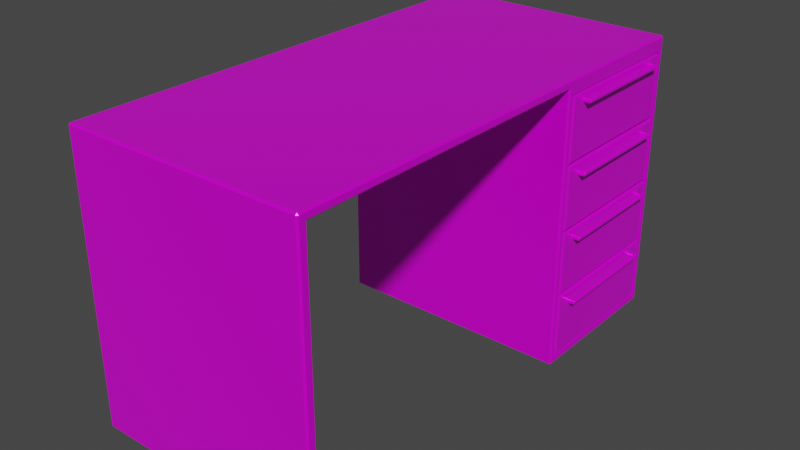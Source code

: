 # Source: Desk.blend  (saved by Blender 2.80.75; exported with 4.5.12 LTS)
import bpy
from mathutils import Matrix  # noqa: F401  (used for matrix-valued properties, if any)

bpy.ops.wm.read_factory_settings(use_empty=True)
scene = bpy.context.scene
scene.name = 'Scene'

# ---- collections
col_collection = bpy.data.collections.new('Collection'); scene.collection.children.link(col_collection)

# ---- images (referenced by path relative to the original .blend; pixels are not part of the script)
import os
ASSET_DIR = os.environ.get("B2B_ASSET_DIR", "")  # directory of the original .blend (textures are referenced by path, not embedded)
HERE = os.path.dirname(os.path.abspath(__file__))  # packed textures are extracted next to this script under _unpacked/

def load_image(name, relpath, width, height, colorspace="sRGB"):
    """Load a texture the original file referenced (path relative to the .blend, or extracted next to this script)."""
    p = next((c for c in (os.path.join(HERE, relpath), os.path.join(ASSET_DIR, relpath)) if relpath and os.path.exists(c)), "")
    if p:
        img = bpy.data.images.load(p, check_existing=True)
        img.name = name
    else:  # same state as the original file: an image datablock whose file is absent (Cycles renders it pink)
        img = bpy.data.images.new(name, width, height)
        img.source = "FILE"
        img.filepath = "//" + (relpath or name)
    img.colorspace_settings.name = colorspace
    return img
img_material_001_base_color = load_image('Material.001 Base Color', 'Desk_Albedo.png', 1024, 1024, 'sRGB')
img_material_001_roughness = load_image('Material.001 Roughness', 'Desk_Roughness.png', 1024, 1024, 'Non-Color')
img_material_001_metallic = load_image('Material.001 Metallic', 'Desk_Metallic.png', 1024, 1024, 'Non-Color')

# ---- materials (node trees are filled in below, after node groups)
mat_material_001 = bpy.data.materials.new('Material.001')
mat_material_001.use_transparent_shadow = False

# ---- material node trees
mat_material_001.use_nodes = True; mat_material_001.node_tree.nodes.clear()
_N = mat_material_001.node_tree.nodes; _L = mat_material_001.node_tree.links
n0 = _N.new('ShaderNodeOutputMaterial'); n0.name = 'Material Output'; n0.location = (300, 300)
n1 = _N.new('ShaderNodeBsdfPrincipled'); n1.name = 'Principled BSDF'; n1.location = (10, 300)
n1.distribution = 'GGX'
n1.subsurface_method = 'BURLEY'
n1.inputs[3].default_value = 1.45
n1.inputs[27].default_value = (0.0, 0.0, 0.0, 1.0)
n1.inputs[28].default_value = 1.0
n2 = _N.new('ShaderNodeTexImage'); n2.name = 'Image Texture'; n2.location = (-280, 280)
n2.image = img_material_001_base_color
n3 = _N.new('ShaderNodeTexImage'); n3.name = 'Image Texture.001'; n3.location = (-280, 140)
n3.image = img_material_001_roughness
n4 = _N.new('ShaderNodeTexImage'); n4.name = 'Image Texture.002'; n4.location = (-280, 200)
n4.image = img_material_001_metallic
_L.new(n1.outputs[0], n0.inputs[0])
_L.new(n2.outputs[0], n1.inputs[0])
_L.new(n3.outputs[0], n1.inputs[2])
_L.new(n4.outputs[0], n1.inputs[1])
n0.is_active_output = True

# ---- world
world_world = bpy.data.worlds.new('World'); scene.world = world_world
world_world.use_nodes = True; world_world.node_tree.nodes.clear()
_N = world_world.node_tree.nodes; _L = world_world.node_tree.links
n0 = _N.new('ShaderNodeOutputWorld'); n0.name = 'World Output'; n0.location = (300, 300)
n1 = _N.new('ShaderNodeBackground'); n1.name = 'Background'; n1.location = (10, 300)
n1.inputs[0].default_value = (0.05088, 0.05088, 0.05088, 1.0)
_L.new(n1.outputs[0], n0.inputs[0])
n0.is_active_output = True
world_world.color = (0.05088, 0.05088, 0.05088)
world_world.use_sun_shadow = False
world_world.sun_shadow_jitter_overblur = 0.0

# ---- meshes
me_cube = bpy.data.meshes.new('Cube')
me_cube.from_pydata([(30.0, 58.6, 66.41), (30.0, 58.6, 1.417), (30.0, 21.4, 1.417), (30.0, 21.4, 66.41), (27.51, 58.6, 66.41), (27.51, 58.6, 1.417), (27.51, 21.4, 1.417), (27.51, 21.4, 66.41), (30.0, 58.6, 50.16), (30.0, 58.6, 33.91), (30.0, 58.6, 17.66), (30.0, 21.4, 50.16), (30.0, 21.4, 33.91), (30.0, 21.4, 17.66), (27.51, 58.6, 50.16), (27.51, 58.6, 33.91), (27.51, 58.6, 17.66), (27.51, 21.4, 50.16), (27.51, 21.4, 33.91), (27.51, 21.4, 17.66), (27.51, 58.13, 66.2), (27.51, 21.87, 66.2), (27.51, 58.13, 50.36), (27.51, 21.87, 50.36), (27.51, 58.13, 49.96), (27.51, 58.13, 34.12), (27.51, 21.87, 49.96), (27.51, 21.87, 34.12), (27.51, 58.13, 33.71), (27.51, 58.13, 17.87), (27.51, 21.87, 33.71), (27.51, 21.87, 17.87), (27.51, 58.13, 17.46), (27.51, 58.13, 1.62), (27.51, 21.87, 1.62), (27.51, 21.87, 17.46), (-29.59, -60.0, 0.0), (-30.0, -59.59, 0.0), (-30.0, -59.59, 69.59), (-29.59, -60.0, 69.59), (-29.59, -59.59, 70.0), (-30.0, 59.59, 0.0), (-29.59, 60.0, 0.0), (-30.0, 59.59, 69.59), (-29.59, 59.59, 70.0), (-29.59, 60.0, 69.59), (30.0, -59.59, 0.0), (29.59, -60.0, 0.0), (30.0, -59.59, 69.59), (29.59, -59.59, 70.0), (29.59, -60.0, 69.59), (29.59, 60.0, 0.0), (30.0, 59.59, 0.4163), (30.0, 59.59, 0.0), (29.59, 60.0, 69.59), (29.59, 59.59, 70.0), (30.0, 59.59, 69.59), (-29.59, 20.0, 0.0), (-30.0, 20.41, 0.0), (-30.0, -58.03, 0.0), (-29.59, -57.62, 0.0), (-29.59, -57.62, 70.0), (-30.0, -57.62, 69.59), (-30.0, 20.0, 69.59), (-29.59, 20.0, 70.0), (29.59, -57.62, 0.0), (30.0, -58.03, 0.0), (30.0, 20.41, 0.4163), (29.59, 20.0, 0.0), (30.0, 20.41, 0.0), (29.59, 20.0, 70.0), (30.0, 20.0, 69.59), (30.0, -57.62, 69.59), (29.59, -57.62, 70.0), (-30.0, -59.59, 67.83), (-29.59, -60.0, 67.83), (-29.59, 60.0, 67.83), (-30.0, 59.59, 67.83), (30.0, 59.59, 67.83), (29.59, 60.0, 67.83), (30.0, -59.59, 67.83), (29.59, -60.0, 67.83), (29.59, 20.0, 67.83), (30.0, 20.41, 68.24), (29.59, -57.62, 67.83), (30.0, -58.03, 68.24), (-30.0, -58.03, 68.24), (-29.59, -57.62, 67.83), (-30.0, 20.41, 68.24), (-29.59, 20.0, 67.83), (-29.59, 60.0, 50.87), (-30.0, 59.59, 50.87), (-29.59, 60.0, 33.91), (-30.0, 59.59, 33.91), (-30.0, 59.59, 16.96), (-29.59, 60.0, 16.96), (30.0, 59.59, 50.66), (29.59, 60.0, 50.87), (30.0, 59.59, 33.91), (29.59, 60.0, 33.91), (29.59, 60.0, 16.96), (30.0, 59.59, 17.16), (29.59, 20.0, 50.87), (30.0, 20.41, 50.66), (29.59, 20.0, 33.91), (30.0, 20.41, 33.91), (30.0, 20.41, 17.16), (29.59, 20.0, 16.96), (-30.0, 20.41, 50.87), (-29.59, 20.0, 50.87), (-30.0, 20.41, 33.91), (-29.59, 20.0, 33.91), (-29.59, 20.0, 16.96), (-30.0, 20.41, 16.96), (30.09, 57.72, 65.79), (29.68, 58.13, 66.2), (29.68, 21.87, 66.2), (30.09, 22.28, 65.79), (30.09, 57.72, 50.78), (29.68, 58.13, 50.36), (29.68, 21.87, 50.36), (30.09, 22.28, 50.78), (29.68, 58.13, 49.96), (30.09, 57.72, 49.54), (30.09, 57.72, 34.53), (29.68, 58.13, 34.12), (30.09, 22.28, 49.54), (29.68, 21.87, 49.96), (29.68, 21.87, 34.12), (30.09, 22.28, 34.53), (29.68, 58.13, 33.71), (30.09, 57.72, 33.3), (30.09, 57.72, 18.28), (29.68, 58.13, 17.87), (30.09, 22.28, 33.3), (29.68, 21.87, 33.71), (29.68, 21.87, 17.87), (30.09, 22.28, 18.28), (29.68, 58.13, 17.46), (30.09, 57.72, 17.05), (30.09, 57.72, 2.034), (29.68, 58.13, 1.62), (30.09, 22.28, 2.034), (29.68, 21.87, 1.62), (30.09, 22.28, 17.05), (29.68, 21.87, 17.46), (31.01, 25.39, 14.59), (31.01, 25.58, 14.41), (31.01, 25.58, 15.38), (31.01, 25.39, 15.19), (31.01, 54.44, 14.41), (31.01, 54.62, 14.59), (31.01, 54.62, 15.19), (31.01, 54.44, 15.38), (31.98, 25.58, 14.59), (31.79, 25.39, 14.59), (31.79, 25.58, 14.41), (31.79, 25.58, 15.38), (31.79, 25.39, 15.19), (31.98, 25.58, 15.19), (31.79, 54.44, 14.41), (31.79, 54.62, 14.59), (31.98, 54.44, 14.59), (31.79, 54.44, 15.38), (31.98, 54.44, 15.19), (31.79, 54.62, 15.19), (31.01, 53.84, 14.59), (31.19, 54.02, 14.41), (31.19, 26.0, 14.41), (31.01, 26.18, 14.59), (31.01, 26.18, 15.19), (31.19, 26.0, 15.38), (31.19, 54.02, 15.38), (31.01, 53.84, 15.19), (31.79, 26.18, 14.41), (31.98, 26.18, 14.59), (31.98, 53.84, 14.59), (31.79, 53.84, 14.41), (31.79, 53.84, 15.38), (31.98, 53.84, 15.19), (31.98, 26.18, 15.19), (31.79, 26.18, 15.38), (25.58, 26.18, 14.59), (25.58, 26.0, 14.41), (25.58, 25.58, 14.41), (25.58, 25.39, 14.59), (25.58, 25.39, 15.19), (25.58, 25.58, 15.38), (25.58, 53.84, 15.19), (25.58, 54.02, 15.38), (25.58, 54.44, 15.38), (25.58, 54.62, 15.19), (25.58, 54.62, 14.59), (25.58, 54.44, 14.41), (25.58, 54.02, 14.41), (25.58, 53.84, 14.59), (25.58, 26.0, 15.38), (25.58, 26.18, 15.19), (31.01, 25.39, 31.21), (31.01, 25.58, 31.03), (31.01, 25.58, 32.0), (31.01, 25.39, 31.82), (31.01, 54.44, 31.03), (31.01, 54.62, 31.21), (31.01, 54.62, 31.82), (31.01, 54.44, 32.0), (31.98, 25.58, 31.21), (31.79, 25.39, 31.21), (31.79, 25.58, 31.03), (31.79, 25.58, 32.0), (31.79, 25.39, 31.82), (31.98, 25.58, 31.82), (31.79, 54.44, 31.03), (31.79, 54.62, 31.21), (31.98, 54.44, 31.21), (31.79, 54.44, 32.0), (31.98, 54.44, 31.82), (31.79, 54.62, 31.82), (31.01, 53.84, 31.21), (31.19, 54.02, 31.03), (31.19, 26.0, 31.03), (31.01, 26.18, 31.21), (31.01, 26.18, 31.82), (31.19, 26.0, 32.0), (31.19, 54.02, 32.0), (31.01, 53.84, 31.82), (31.79, 26.18, 31.03), (31.98, 26.18, 31.21), (31.98, 53.84, 31.21), (31.79, 53.84, 31.03), (31.79, 53.84, 32.0), (31.98, 53.84, 31.82), (31.98, 26.18, 31.82), (31.79, 26.18, 32.0), (25.58, 26.18, 31.21), (25.58, 26.0, 31.03), (25.58, 25.58, 31.03), (25.58, 25.39, 31.21), (25.58, 25.39, 31.82), (25.58, 25.58, 32.0), (25.58, 53.84, 31.82), (25.58, 54.02, 32.0), (25.58, 54.44, 32.0), (25.58, 54.62, 31.82), (25.58, 54.62, 31.21), (25.58, 54.44, 31.03), (25.58, 54.02, 31.03), (25.58, 53.84, 31.21), (25.58, 26.0, 32.0), (25.58, 26.18, 31.82), (31.01, 25.39, 47.04), (31.01, 25.58, 46.86), (31.01, 25.58, 47.83), (31.01, 25.39, 47.65), (31.01, 54.44, 46.86), (31.01, 54.62, 47.04), (31.01, 54.62, 47.65), (31.01, 54.44, 47.83), (31.98, 25.58, 47.04), (31.79, 25.39, 47.04), (31.79, 25.58, 46.86), (31.79, 25.58, 47.83), (31.79, 25.39, 47.65), (31.98, 25.58, 47.65), (31.79, 54.44, 46.86), (31.79, 54.62, 47.04), (31.98, 54.44, 47.04), (31.79, 54.44, 47.83), (31.98, 54.44, 47.65), (31.79, 54.62, 47.65), (31.01, 53.84, 47.04), (31.19, 54.02, 46.86), (31.19, 26.0, 46.86), (31.01, 26.18, 47.04), (31.01, 26.18, 47.65), (31.19, 26.0, 47.83), (31.19, 54.02, 47.83), (31.01, 53.84, 47.65), (31.79, 26.18, 46.86), (31.98, 26.18, 47.04), (31.98, 53.84, 47.04), (31.79, 53.84, 46.86), (31.79, 53.84, 47.83), (31.98, 53.84, 47.65), (31.98, 26.18, 47.65), (31.79, 26.18, 47.83), (25.58, 26.18, 47.04), (25.58, 26.0, 46.86), (25.58, 25.58, 46.86), (25.58, 25.39, 47.04), (25.58, 25.39, 47.65), (25.58, 25.58, 47.83), (25.58, 53.84, 47.65), (25.58, 54.02, 47.83), (25.58, 54.44, 47.83), (25.58, 54.62, 47.65), (25.58, 54.62, 47.04), (25.58, 54.44, 46.86), (25.58, 54.02, 46.86), (25.58, 53.84, 47.04), (25.58, 26.0, 47.83), (25.58, 26.18, 47.65), (31.01, 25.39, 63.92), (31.01, 25.58, 63.74), (31.01, 25.58, 64.71), (31.01, 25.39, 64.53), (31.01, 54.44, 63.74), (31.01, 54.62, 63.92), (31.01, 54.62, 64.53), (31.01, 54.44, 64.71), (31.98, 25.58, 63.92), (31.79, 25.39, 63.92), (31.79, 25.58, 63.74), (31.79, 25.58, 64.71), (31.79, 25.39, 64.53), (31.98, 25.58, 64.53), (31.79, 54.44, 63.74), (31.79, 54.62, 63.92), (31.98, 54.44, 63.92), (31.79, 54.44, 64.71), (31.98, 54.44, 64.53), (31.79, 54.62, 64.53), (31.01, 53.84, 63.92), (31.19, 54.02, 63.74), (31.19, 26.0, 63.74), (31.01, 26.18, 63.92), (31.01, 26.18, 64.53), (31.19, 26.0, 64.71), (31.19, 54.02, 64.71), (31.01, 53.84, 64.53), (31.79, 26.18, 63.74), (31.98, 26.18, 63.92), (31.98, 53.84, 63.92), (31.79, 53.84, 63.74), (31.79, 53.84, 64.71), (31.98, 53.84, 64.53), (31.98, 26.18, 64.53), (31.79, 26.18, 64.71), (25.58, 26.18, 63.92), (25.58, 26.0, 63.74), (25.58, 25.58, 63.74), (25.58, 25.39, 63.92), (25.58, 25.39, 64.53), (25.58, 25.58, 64.71), (25.58, 53.84, 64.53), (25.58, 54.02, 64.71), (25.58, 54.44, 64.71), (25.58, 54.62, 64.53), (25.58, 54.62, 63.92), (25.58, 54.44, 63.74), (25.58, 54.02, 63.74), (25.58, 53.84, 63.92), (25.58, 26.0, 64.71), (25.58, 26.18, 64.53)], [], [(66, 85, 80, 46), (88, 63, 43, 77), (52, 101, 10, 1), (73, 61, 40, 49), (47, 81, 75, 36), (42, 95, 100, 51), (76, 45, 54, 79), (106, 67, 2, 13), (58, 113, 94, 41), (87, 84, 65, 60), (112, 57, 68, 107), (90, 76, 79, 97), (81, 50, 39, 75), (70, 64, 61, 73), (83, 103, 11, 3), (59, 60, 65, 66, 46, 47, 36, 37), (86, 62, 63, 88), (89, 109, 102, 82), (74, 38, 62, 86), (85, 72, 48, 80), (108, 88, 77, 91), (78, 83, 3, 0), (2, 1, 5, 6), (96, 78, 0, 8), (83, 71, 72, 85), (78, 56, 71, 83), (14, 4, 20, 22), (13, 2, 6, 19), (8, 0, 4, 14), (0, 3, 7, 4), (1, 10, 16, 5), (10, 9, 15, 16), (9, 8, 14, 15), (3, 11, 17, 7), (11, 12, 18, 17), (12, 13, 19, 18), (6, 5, 33, 34), (16, 15, 28, 29), (17, 18, 27, 26), (92, 90, 97, 99), (111, 112, 107, 104), (55, 44, 64, 70), (98, 96, 8, 9), (95, 92, 99, 100), (41, 42, 51, 53, 69, 68, 57, 58), (113, 110, 93, 94), (110, 108, 91, 93), (67, 69, 53, 52, 1, 2), (109, 111, 104, 102), (101, 98, 9, 10), (87, 89, 82, 84), (103, 105, 12, 11), (105, 106, 13, 12), (31, 29, 133, 136), (7, 17, 23, 21), (17, 14, 22, 23), (4, 7, 21, 20), (20, 21, 116, 115), (18, 15, 25, 27), (14, 17, 26, 24), (15, 14, 24, 25), (27, 25, 125, 128), (15, 18, 30, 28), (18, 19, 31, 30), (19, 16, 29, 31), (21, 23, 120, 116), (19, 6, 34, 35), (5, 16, 32, 33), (16, 19, 35, 32), (22, 20, 115, 119), (24, 26, 127, 122), (28, 30, 135, 130), (32, 35, 145, 138), (132, 131, 134, 137), (140, 139, 144, 142), (23, 22, 119, 120), (33, 32, 138, 141), (26, 27, 128, 127), (35, 34, 143, 145), (124, 123, 126, 129), (30, 31, 136, 135), (25, 24, 122, 125), (29, 28, 130, 133), (34, 33, 141, 143), (181, 171, 148, 157), (150, 160, 177, 167), (162, 164, 179, 176), (168, 147, 184, 183), (146, 149, 186, 185), (148, 171, 196, 187), (175, 180, 159, 154), (176, 179, 180, 175), (150, 167, 194, 193), (166, 173, 188, 195), (169, 170, 173, 166), (184, 185, 186, 187, 196, 197, 182, 183), (163, 153, 172, 178), (167, 177, 174, 168), (220, 226, 208, 199), (194, 195, 188, 189, 190, 191, 192, 193), (170, 169, 182, 197), (152, 151, 192, 191), (151, 152, 165, 161), (172, 153, 190, 189), (155, 158, 149, 146), (178, 172, 171, 181), (233, 223, 200, 209), (202, 212, 229, 219), (214, 216, 231, 228), (220, 199, 236, 235), (198, 201, 238, 237), (200, 223, 248, 239), (227, 232, 211, 206), (228, 231, 232, 227), (202, 219, 246, 245), (218, 225, 240, 247), (221, 222, 225, 218), (236, 237, 238, 239, 248, 249, 234, 235), (215, 205, 224, 230), (219, 229, 226, 220), (272, 278, 260, 251), (246, 247, 240, 241, 242, 243, 244, 245), (222, 221, 234, 249), (204, 203, 244, 243), (203, 204, 217, 213), (224, 205, 242, 241), (207, 210, 201, 198), (230, 224, 223, 233), (285, 275, 252, 261), (254, 264, 281, 271), (266, 268, 283, 280), (272, 251, 288, 287), (250, 253, 290, 289), (252, 275, 300, 291), (279, 284, 263, 258), (280, 283, 284, 279), (254, 271, 298, 297), (270, 277, 292, 299), (273, 274, 277, 270), (288, 289, 290, 291, 300, 301, 286, 287), (267, 257, 276, 282), (271, 281, 278, 272), (324, 330, 312, 303), (298, 299, 292, 293, 294, 295, 296, 297), (274, 273, 286, 301), (256, 255, 296, 295), (255, 256, 269, 265), (276, 257, 294, 293), (259, 262, 253, 250), (282, 276, 275, 285), (337, 327, 304, 313), (306, 316, 333, 323), (318, 320, 335, 332), (324, 303, 340, 339), (302, 305, 342, 341), (304, 327, 352, 343), (331, 336, 315, 310), (332, 335, 336, 331), (306, 323, 350, 349), (322, 329, 344, 351), (325, 326, 329, 322), (340, 341, 342, 343, 352, 353, 338, 339), (319, 309, 328, 334), (323, 333, 330, 324), (350, 351, 344, 345, 346, 347, 348, 349), (326, 325, 338, 353), (308, 307, 348, 347), (307, 308, 321, 317), (328, 309, 346, 345), (311, 314, 305, 302), (334, 328, 327, 337), (38, 39, 40), (43, 44, 45), (48, 49, 50), (51, 52, 53), (54, 55, 56), (67, 68, 69), (75, 39, 38, 74), (64, 44, 43, 63), (95, 42, 41, 94), (44, 55, 54, 45), (101, 52, 51, 100), (73, 49, 48, 72), (81, 47, 46, 80), (49, 40, 39, 50), (40, 61, 62, 38), (61, 64, 63, 62), (55, 70, 71, 56), (70, 73, 72, 71), (107, 68, 67, 106), (85, 66, 65, 84), (87, 60, 59, 86), (113, 58, 57, 112), (36, 75, 74, 37), (45, 76, 77, 43), (56, 78, 79, 54), (50, 81, 80, 48), (86, 88, 89, 87), (83, 85, 84, 82), (76, 90, 91, 77), (90, 92, 93, 91), (92, 95, 94, 93), (78, 96, 97, 79), (96, 98, 99, 97), (98, 101, 100, 99), (82, 102, 103, 83), (102, 104, 105, 103), (104, 107, 106, 105), (88, 108, 109, 89), (108, 110, 111, 109), (110, 113, 112, 111), (37, 74, 86, 59), (115, 116, 117, 114), (114, 118, 119, 115), (116, 120, 121, 117), (118, 121, 120, 119), (123, 124, 125, 122), (127, 128, 129, 126), (124, 129, 128, 125), (122, 127, 126, 123), (131, 132, 133, 130), (135, 136, 137, 134), (132, 137, 136, 133), (130, 135, 134, 131), (139, 140, 141, 138), (143, 141, 140, 142), (145, 143, 142, 144), (138, 145, 144, 139), (118, 114, 117, 121), (154, 155, 156), (157, 158, 159), (160, 161, 162), (163, 164, 165), (206, 207, 208), (209, 210, 211), (212, 213, 214), (215, 216, 217), (258, 259, 260), (261, 262, 263), (264, 265, 266), (267, 268, 269), (310, 311, 312), (313, 314, 315), (316, 317, 318), (319, 320, 321), (160, 150, 151, 161), (153, 163, 165, 152), (164, 162, 161, 165), (177, 160, 162, 176), (181, 157, 159, 180), (158, 155, 154, 159), (147, 156, 155, 146), (157, 148, 149, 158), (167, 168, 169, 166), (171, 172, 173, 170), (156, 174, 175, 154), (174, 177, 176, 175), (163, 178, 179, 164), (178, 181, 180, 179), (152, 191, 190, 153), (188, 173, 172, 189), (146, 185, 184, 147), (182, 169, 168, 183), (194, 167, 166, 195), (170, 197, 196, 171), (186, 149, 148, 187), (150, 193, 192, 151), (212, 202, 203, 213), (205, 215, 217, 204), (216, 214, 213, 217), (229, 212, 214, 228), (233, 209, 211, 232), (210, 207, 206, 211), (199, 208, 207, 198), (209, 200, 201, 210), (219, 220, 221, 218), (223, 224, 225, 222), (208, 226, 227, 206), (226, 229, 228, 227), (215, 230, 231, 216), (230, 233, 232, 231), (204, 243, 242, 205), (240, 225, 224, 241), (198, 237, 236, 199), (234, 221, 220, 235), (246, 219, 218, 247), (222, 249, 248, 223), (238, 201, 200, 239), (202, 245, 244, 203), (264, 254, 255, 265), (257, 267, 269, 256), (268, 266, 265, 269), (281, 264, 266, 280), (285, 261, 263, 284), (262, 259, 258, 263), (251, 260, 259, 250), (261, 252, 253, 262), (271, 272, 273, 270), (275, 276, 277, 274), (260, 278, 279, 258), (278, 281, 280, 279), (267, 282, 283, 268), (282, 285, 284, 283), (256, 295, 294, 257), (292, 277, 276, 293), (250, 289, 288, 251), (286, 273, 272, 287), (298, 271, 270, 299), (274, 301, 300, 275), (290, 253, 252, 291), (254, 297, 296, 255), (316, 306, 307, 317), (309, 319, 321, 308), (320, 318, 317, 321), (333, 316, 318, 332), (337, 313, 315, 336), (314, 311, 310, 315), (303, 312, 311, 302), (313, 304, 305, 314), (323, 324, 325, 322), (327, 328, 329, 326), (312, 330, 331, 310), (330, 333, 332, 331), (319, 334, 335, 320), (334, 337, 336, 335), (308, 347, 346, 309), (344, 329, 328, 345), (302, 341, 340, 303), (338, 325, 324, 339), (350, 323, 322, 351), (326, 353, 352, 327), (342, 305, 304, 343), (306, 349, 348, 307), (168, 174, 156, 147)])
_uv = me_cube.uv_layers.new(name='UVMap')
_uv.uv.foreach_set('vector', [0.9577, 0.344, 0.4386, 0.344, 0.4417, 0.3353, 0.9577, 0.3353, 0.9443, 0.6596, 0.9545, 0.6564, 0.9545, 0.9669, 0.9411, 0.9669, 0.9545, 0.9964, 0.8271, 0.9964, 0.8233, 0.991, 0.9469, 0.991, 0.9149, 0.04746, 0.4647, 0.04746, 0.4647, 0.032, 0.9149, 0.032, 0.9577, 0.3308, 0.4417, 0.3308, 0.4417, 0.002508, 0.9577, 0.002508, 0.3906, 0.4148, 0.3906, 0.5478, 0.07222, 0.5478, 0.07222, 0.4148, 0.3906, 0.9469, 0.3906, 0.9607, 0.07222, 0.9607, 0.07222, 0.9469, 0.8271, 0.7791, 0.9545, 0.7791, 0.9469, 0.7846, 0.8233, 0.7846, 0.4251, 0.6596, 0.5541, 0.6596, 0.5541, 0.9669, 0.4251, 0.9669, 0.06779, 0.4249, 0.3861, 0.4249, 0.3861, 0.957, 0.06779, 0.957, 0.8287, 0.4463, 0.9577, 0.4463, 0.9577, 0.7746, 0.8287, 0.7746, 0.3906, 0.8138, 0.3906, 0.9469, 0.07222, 0.9469, 0.07222, 0.8138, 0.4417, 0.3308, 0.4283, 0.3308, 0.4283, 0.002508, 0.4417, 0.002508, 0.9149, 0.6564, 0.4647, 0.6564, 0.4647, 0.04746, 0.9149, 0.04746, 0.4386, 0.7791, 0.5723, 0.7791, 0.5761, 0.7846, 0.4525, 0.7846, 0.9167, 0.4292, 0.9135, 0.4324, 0.4492, 0.4324, 0.446, 0.4292, 0.446, 0.4174, 0.4492, 0.4142, 0.9135, 0.4142, 0.9167, 0.4174, 0.9443, 0.04423, 0.9545, 0.04746, 0.9545, 0.6564, 0.9443, 0.6596, 0.4417, 0.4463, 0.5707, 0.4463, 0.5707, 0.7746, 0.4417, 0.7746, 0.9411, 0.03201, 0.9545, 0.03201, 0.9545, 0.04746, 0.9443, 0.04423, 0.4386, 0.344, 0.4283, 0.3463, 0.4283, 0.3353, 0.4417, 0.3353, 0.8121, 0.6596, 0.9443, 0.6596, 0.9411, 0.9669, 0.8121, 0.9669, 0.4417, 0.9964, 0.4386, 0.7791, 0.4525, 0.7846, 0.4525, 0.991, 0.446, 0.354, 0.7378, 0.354, 0.7378, 0.373, 0.446, 0.373, 0.5723, 0.9964, 0.4417, 0.9964, 0.4525, 0.991, 0.5761, 0.991, 0.4386, 0.7791, 0.4283, 0.7768, 0.4283, 0.3463, 0.4386, 0.344, 0.4417, 0.9964, 0.4283, 0.9964, 0.4283, 0.7768, 0.4386, 0.7791, 0.5761, 0.9771, 0.4525, 0.9771, 0.454, 0.9745, 0.5745, 0.9745, 0.9627, 0.13, 0.9627, 0.002512, 0.9761, 0.002512, 0.9761, 0.13, 0.5761, 0.991, 0.4525, 0.991, 0.4525, 0.9771, 0.5761, 0.9771, 0.446, 0.354, 0.7378, 0.354, 0.7378, 0.373, 0.446, 0.373, 0.9469, 0.991, 0.8233, 0.991, 0.8233, 0.9771, 0.9469, 0.9771, 0.8233, 0.991, 0.6997, 0.991, 0.6997, 0.9771, 0.8233, 0.9771, 0.6997, 0.991, 0.5761, 0.991, 0.5761, 0.9771, 0.6997, 0.9771, 0.9627, 0.5124, 0.9627, 0.3849, 0.9761, 0.3849, 0.9761, 0.5124, 0.9627, 0.3849, 0.9627, 0.2574, 0.9761, 0.2574, 0.9761, 0.3849, 0.9627, 0.2574, 0.9627, 0.13, 0.9761, 0.13, 0.9761, 0.2574, 0.9469, 0.7708, 0.9469, 0.9771, 0.9454, 0.9745, 0.9454, 0.7734, 0.8233, 0.9771, 0.6997, 0.9771, 0.7012, 0.9745, 0.8218, 0.9745, 0.5761, 0.7708, 0.6997, 0.7708, 0.6981, 0.7734, 0.5776, 0.7734, 0.3906, 0.6808, 0.3906, 0.8138, 0.07222, 0.8138, 0.07222, 0.6808, 0.6997, 0.4463, 0.8287, 0.4463, 0.8287, 0.7746, 0.6997, 0.7746, 0.9149, 0.9669, 0.4647, 0.9669, 0.4647, 0.6564, 0.9149, 0.6564, 0.6997, 0.9964, 0.5723, 0.9964, 0.5761, 0.991, 0.6997, 0.991, 0.3906, 0.5478, 0.3906, 0.6808, 0.07222, 0.6808, 0.07222, 0.5478, 0.08015, 0.9247, 0.07702, 0.9215, 0.07702, 0.4572, 0.08015, 0.454, 0.3782, 0.454, 0.3813, 0.4572, 0.3813, 0.9215, 0.3782, 0.9247, 0.5541, 0.6596, 0.6831, 0.6596, 0.6831, 0.9669, 0.5541, 0.9669, 0.6831, 0.6596, 0.8121, 0.6596, 0.8121, 0.9669, 0.6831, 0.9669, 0.9545, 0.7791, 0.9577, 0.7791, 0.9577, 0.9964, 0.9545, 0.9964, 0.9469, 0.991, 0.9469, 0.7846, 0.5707, 0.4463, 0.6997, 0.4463, 0.6997, 0.7746, 0.5707, 0.7746, 0.8271, 0.9964, 0.6997, 0.9964, 0.6997, 0.991, 0.8233, 0.991, 0.002513, 0.9938, 0.002513, 0.3849, 0.4527, 0.3849, 0.4527, 0.9938, 0.5723, 0.7791, 0.6997, 0.7791, 0.6997, 0.7846, 0.5761, 0.7846, 0.6997, 0.7791, 0.8271, 0.7791, 0.8233, 0.7846, 0.6997, 0.7846, 0.4496, 0.3537, 0.7341, 0.3537, 0.7341, 0.3702, 0.4496, 0.3702, 0.4525, 0.7708, 0.5761, 0.7708, 0.5745, 0.7734, 0.454, 0.7734, 0.5761, 0.7708, 0.5761, 0.9771, 0.5745, 0.9745, 0.5745, 0.7734, 0.4525, 0.9771, 0.4525, 0.7708, 0.454, 0.7734, 0.454, 0.9745, 0.7341, 0.3733, 0.4496, 0.3733, 0.4496, 0.3568, 0.7341, 0.3568, 0.6997, 0.7708, 0.6997, 0.9771, 0.6981, 0.9745, 0.6981, 0.7734, 0.5761, 0.9771, 0.5761, 0.7708, 0.5776, 0.7734, 0.5776, 0.9745, 0.6997, 0.9771, 0.5761, 0.9771, 0.5776, 0.9745, 0.6981, 0.9745, 0.4496, 0.3536, 0.7341, 0.3536, 0.7341, 0.3702, 0.4496, 0.3702, 0.6997, 0.9771, 0.6997, 0.7708, 0.7012, 0.7734, 0.7012, 0.9745, 0.6997, 0.7708, 0.8233, 0.7708, 0.8218, 0.7734, 0.7012, 0.7734, 0.8233, 0.7708, 0.8233, 0.9771, 0.8218, 0.9745, 0.8218, 0.7734, 0.454, 0.7734, 0.5745, 0.7734, 0.5745, 0.7854, 0.454, 0.7854, 0.8233, 0.7708, 0.9469, 0.7708, 0.9454, 0.7734, 0.8248, 0.7734, 0.9469, 0.9771, 0.8233, 0.9771, 0.8248, 0.9745, 0.9454, 0.9745, 0.8233, 0.9771, 0.8233, 0.7708, 0.8248, 0.7734, 0.8248, 0.9745, 0.002507, 0.1268, 0.002507, 0.002519, 0.01421, 0.002519, 0.01421, 0.1268, 0.7341, 0.3733, 0.4496, 0.3733, 0.4496, 0.3568, 0.7341, 0.3568, 0.4496, 0.3537, 0.7341, 0.3537, 0.7341, 0.3702, 0.4496, 0.3702, 0.4496, 0.3536, 0.7341, 0.3536, 0.7341, 0.3702, 0.4496, 0.3702, 0.8186, 0.9866, 0.7044, 0.9866, 0.7044, 0.79, 0.8186, 0.79, 0.9422, 0.9866, 0.828, 0.9866, 0.828, 0.79, 0.9422, 0.79, 0.4496, 0.3537, 0.7341, 0.3537, 0.7341, 0.3702, 0.4496, 0.3702, 0.002512, 0.1268, 0.002512, 0.002512, 0.01421, 0.002512, 0.01421, 0.1268, 0.5776, 0.7734, 0.6981, 0.7734, 0.6981, 0.7854, 0.5776, 0.7854, 0.8248, 0.7734, 0.9454, 0.7734, 0.9454, 0.7854, 0.8248, 0.7854, 0.695, 0.9866, 0.5808, 0.9866, 0.5808, 0.79, 0.695, 0.79, 0.7012, 0.7734, 0.8218, 0.7734, 0.8218, 0.7854, 0.7012, 0.7854, 0.00251, 0.1268, 0.00251, 0.002513, 0.01421, 0.002513, 0.01421, 0.1268, 0.002513, 0.1268, 0.002513, 0.002517, 0.01421, 0.002517, 0.01421, 0.1268, 0.4496, 0.3536, 0.7341, 0.3536, 0.7341, 0.3702, 0.4496, 0.3702, 0.2468, 0.0498, 0.2482, 0.04519, 0.2515, 0.04381, 0.2515, 0.0498, 0.2515, 0.04381, 0.2515, 0.04981, 0.2468, 0.04981, 0.2482, 0.04519, 0.2203, 0.06083, 0.2203, 0.06545, 0.2169, 0.06545, 0.2169, 0.06083, 0.0284, 0.04519, 0.0251, 0.04381, 0.0251, 0.002521, 0.0284, 0.002521, 0.05379, 0.06084, 0.05379, 0.06545, 0.02368, 0.06545, 0.02368, 0.06084, 0.2515, 0.04381, 0.2482, 0.04519, 0.2482, 0.002514, 0.2515, 0.002514, 0.06351, 0.06084, 0.06351, 0.06545, 0.06017, 0.06545, 0.06017, 0.06084, 0.2169, 0.06083, 0.2169, 0.06545, 0.06351, 0.06545, 0.06351, 0.06084, 0.2515, 0.04381, 0.2482, 0.04519, 0.2482, 0.00252, 0.2515, 0.00252, 0.2724, 0.03262, 0.2678, 0.03262, 0.2678, 0.002512, 0.2724, 0.002512, 0.2468, 0.02523, 0.2468, 0.02985, 0.02983, 0.02985, 0.02983, 0.02523, 0.282, 0.002522, 0.2834, 0.003943, 0.2834, 0.008699, 0.282, 0.01012, 0.2788, 0.01012, 0.2775, 0.008699, 0.2775, 0.003943, 0.2788, 0.002522, 0.0251, 0.0498, 0.0251, 0.04381, 0.0284, 0.04519, 0.02982, 0.0498, 0.2482, 0.04519, 0.2468, 0.04981, 0.02982, 0.04981, 0.0284, 0.04519, 0.2483, 0.008507, 0.2468, 0.003895, 0.2515, 0.003895, 0.2515, 0.009886, 0.282, 0.002513, 0.2834, 0.003935, 0.2834, 0.00869, 0.282, 0.01011, 0.2788, 0.01011, 0.2774, 0.00869, 0.2774, 0.003935, 0.2788, 0.002513, 0.2724, 0.03262, 0.2678, 0.03262, 0.2678, 0.002507, 0.2724, 0.002507, 0.1338, 0.06084, 0.1338, 0.06545, 0.1037, 0.06545, 0.1037, 0.06084, 0.1338, 0.06545, 0.1338, 0.06084, 0.1382, 0.06084, 0.1382, 0.06545, 0.0284, 0.04519, 0.0251, 0.04381, 0.0251, 0.002515, 0.0284, 0.002515, 0.05816, 0.06084, 0.05816, 0.06545, 0.05379, 0.06545, 0.05379, 0.06084, 0.02982, 0.0498, 0.0284, 0.04519, 0.2482, 0.04519, 0.2468, 0.0498, 0.2468, 0.0498, 0.2482, 0.04519, 0.2515, 0.04381, 0.2515, 0.0498, 0.02511, 0.009886, 0.02511, 0.003895, 0.02983, 0.003895, 0.02841, 0.008507, 0.2203, 0.06084, 0.2203, 0.06545, 0.217, 0.06545, 0.217, 0.06084, 0.2483, 0.008507, 0.2515, 0.009886, 0.2515, 0.05118, 0.2483, 0.05118, 0.0538, 0.06084, 0.0538, 0.06545, 0.02369, 0.06545, 0.02369, 0.06084, 0.2515, 0.04381, 0.2482, 0.04519, 0.2482, 0.002514, 0.2515, 0.002514, 0.06351, 0.06084, 0.06351, 0.06545, 0.06017, 0.06545, 0.06017, 0.06084, 0.217, 0.06084, 0.217, 0.06545, 0.06351, 0.06545, 0.06351, 0.06084, 0.02511, 0.009886, 0.02841, 0.008507, 0.02841, 0.05118, 0.02511, 0.05118, 0.2724, 0.03262, 0.2678, 0.03262, 0.2678, 0.002508, 0.2724, 0.002508, 0.02982, 0.02847, 0.02982, 0.02386, 0.2468, 0.02386, 0.2468, 0.02847, 0.2788, 0.01012, 0.2774, 0.008698, 0.2774, 0.003942, 0.2788, 0.00252, 0.282, 0.00252, 0.2834, 0.003942, 0.2834, 0.008698, 0.282, 0.01012, 0.02511, 0.0498, 0.02511, 0.04381, 0.0284, 0.04519, 0.02983, 0.0498, 0.02841, 0.008507, 0.02983, 0.003895, 0.2468, 0.003895, 0.2483, 0.008507, 0.2482, 0.00851, 0.2468, 0.003898, 0.2515, 0.003898, 0.2515, 0.009889, 0.282, 0.00252, 0.2834, 0.003942, 0.2834, 0.008697, 0.282, 0.01012, 0.2788, 0.01012, 0.2774, 0.008697, 0.2774, 0.003942, 0.2788, 0.00252, 0.2678, 0.002507, 0.2724, 0.002507, 0.2724, 0.03262, 0.2678, 0.03262, 0.2628, 0.03262, 0.2582, 0.03262, 0.2582, 0.002509, 0.2628, 0.002509, 0.2582, 0.03262, 0.2628, 0.03262, 0.2628, 0.03699, 0.2582, 0.03699, 0.0284, 0.04519, 0.02511, 0.04381, 0.02511, 0.002514, 0.0284, 0.002514, 0.05816, 0.06084, 0.05816, 0.06545, 0.0538, 0.06545, 0.0538, 0.06084, 0.02983, 0.0498, 0.0284, 0.04519, 0.2482, 0.04519, 0.2468, 0.0498, 0.2468, 0.0498, 0.2482, 0.04519, 0.2515, 0.04381, 0.2515, 0.0498, 0.0251, 0.009889, 0.0251, 0.003898, 0.02982, 0.003898, 0.0284, 0.00851, 0.02368, 0.06545, 0.02368, 0.06084, 0.02702, 0.06084, 0.02702, 0.06545, 0.2482, 0.00851, 0.2515, 0.009889, 0.2515, 0.05118, 0.2482, 0.05118, 0.1902, 0.06545, 0.1902, 0.06084, 0.2203, 0.06084, 0.2203, 0.06545, 0.2515, 0.04381, 0.2482, 0.04519, 0.2482, 0.002517, 0.2515, 0.002517, 0.1805, 0.06545, 0.1805, 0.06084, 0.1838, 0.06084, 0.1838, 0.06545, 0.02702, 0.06545, 0.02702, 0.06084, 0.1805, 0.06084, 0.1805, 0.06545, 0.0251, 0.009889, 0.0284, 0.00851, 0.0284, 0.05118, 0.0251, 0.05118, 0.2678, 0.002515, 0.2724, 0.002515, 0.2724, 0.03262, 0.2678, 0.03262, 0.2407, 0.07776, 0.2407, 0.08237, 0.02367, 0.08237, 0.02367, 0.07776, 0.282, 0.002511, 0.2834, 0.003933, 0.2834, 0.008688, 0.282, 0.01011, 0.2788, 0.01011, 0.2775, 0.008688, 0.2775, 0.003933, 0.2788, 0.002511, 0.0251, 0.0498, 0.0251, 0.04381, 0.0284, 0.04519, 0.02982, 0.0498, 0.0284, 0.00851, 0.02982, 0.003898, 0.2468, 0.003898, 0.2482, 0.00851, 0.2482, 0.00851, 0.2468, 0.003898, 0.2515, 0.003898, 0.2515, 0.009889, 0.282, 0.00252, 0.2834, 0.003941, 0.2834, 0.008697, 0.282, 0.01012, 0.2788, 0.01012, 0.2775, 0.008697, 0.2775, 0.003941, 0.2788, 0.00252, 0.2724, 0.03261, 0.2678, 0.03261, 0.2678, 0.002504, 0.2724, 0.002504, 0.1338, 0.06084, 0.1338, 0.06545, 0.1037, 0.06545, 0.1037, 0.06084, 0.1338, 0.06545, 0.1338, 0.06084, 0.1382, 0.06084, 0.1382, 0.06545, 0.0284, 0.04519, 0.0251, 0.04381, 0.0251, 0.002518, 0.0284, 0.002518, 0.1858, 0.06545, 0.1858, 0.06084, 0.1902, 0.06084, 0.1902, 0.06545, 0.02982, 0.0498, 0.0284, 0.04519, 0.2482, 0.04519, 0.2468, 0.0498, 0.2468, 0.0498, 0.2482, 0.04519, 0.2515, 0.04381, 0.2515, 0.0498, 0.02511, 0.009889, 0.02511, 0.003899, 0.02982, 0.003899, 0.0284, 0.00851, 0.02368, 0.06545, 0.02368, 0.06084, 0.02702, 0.06084, 0.02702, 0.06545, 0.2482, 0.00851, 0.2515, 0.009889, 0.2515, 0.05118, 0.2482, 0.05118, 0.1902, 0.06545, 0.1902, 0.06084, 0.2203, 0.06084, 0.2203, 0.06545, 0.2515, 0.04381, 0.2482, 0.04519, 0.2482, 0.002513, 0.2515, 0.002513, 0.1805, 0.06545, 0.1805, 0.06084, 0.1838, 0.06084, 0.1838, 0.06545, 0.02702, 0.06545, 0.02702, 0.06084, 0.1805, 0.06084, 0.1805, 0.06545, 0.02511, 0.009889, 0.0284, 0.00851, 0.0284, 0.05118, 0.02511, 0.05118, 0.2724, 0.03261, 0.2678, 0.03261, 0.2678, 0.002503, 0.2724, 0.002503, 0.2468, 0.02385, 0.2468, 0.02846, 0.02982, 0.02846, 0.02982, 0.02385, 0.282, 0.002509, 0.2834, 0.003931, 0.2834, 0.008686, 0.282, 0.01011, 0.2788, 0.01011, 0.2774, 0.008686, 0.2774, 0.003931, 0.2788, 0.002509, 0.0251, 0.0498, 0.0251, 0.04381, 0.0284, 0.04519, 0.02982, 0.0498, 0.0284, 0.00851, 0.02982, 0.003899, 0.2468, 0.003898, 0.2482, 0.00851, 0.2788, 0.01012, 0.2775, 0.008696, 0.2775, 0.003941, 0.2788, 0.002519, 0.282, 0.002519, 0.2834, 0.003941, 0.2834, 0.008696, 0.282, 0.01012, 0.2724, 0.03262, 0.2678, 0.03262, 0.2678, 0.002508, 0.2724, 0.002508, 0.1338, 0.06084, 0.1338, 0.06545, 0.1037, 0.06545, 0.1037, 0.06084, 0.1338, 0.06545, 0.1338, 0.06084, 0.1382, 0.06084, 0.1382, 0.06545, 0.0284, 0.04519, 0.0251, 0.04381, 0.0251, 0.002513, 0.0284, 0.002513, 0.1858, 0.06545, 0.1858, 0.06084, 0.1902, 0.06084, 0.1902, 0.06545, 0.02982, 0.0498, 0.0284, 0.04519, 0.2482, 0.04519, 0.2468, 0.0498, 0.9545, 0.03201, 0.9545, 0.02877, 0.9577, 0.03201, 0.9545, 0.9669, 0.9577, 0.9669, 0.9545, 0.9702, 0.4283, 0.3353, 0.4251, 0.3331, 0.4283, 0.3308, 0.07222, 0.4148, 0.06779, 0.418, 0.06779, 0.4148, 0.07222, 0.9607, 0.07001, 0.9639, 0.06779, 0.9607, 0.9545, 0.7791, 0.9577, 0.7746, 0.9577, 0.7791, 0.9411, 0.02877, 0.9545, 0.02877, 0.9545, 0.03201, 0.9411, 0.03201, 0.9577, 0.6564, 0.9577, 0.9669, 0.9545, 0.9669, 0.9545, 0.6564, 0.5541, 0.9702, 0.4251, 0.9702, 0.4251, 0.9669, 0.5541, 0.9669, 0.4647, 0.9669, 0.9149, 0.9669, 0.9149, 0.9702, 0.4647, 0.9702, 0.06779, 0.5494, 0.06779, 0.418, 0.07222, 0.4148, 0.07222, 0.5478, 0.9149, 0.04746, 0.9149, 0.032, 0.9181, 0.032, 0.9181, 0.04746, 0.4417, 0.3308, 0.9577, 0.3308, 0.9577, 0.3353, 0.4417, 0.3353, 0.9149, 0.032, 0.4647, 0.032, 0.4647, 0.02877, 0.9149, 0.02877, 0.9577, 0.03201, 0.9577, 0.04746, 0.9545, 0.04746, 0.9545, 0.03201, 0.9577, 0.04746, 0.9577, 0.6564, 0.9545, 0.6564, 0.9545, 0.04746, 0.9149, 0.9669, 0.9149, 0.6564, 0.9181, 0.6564, 0.9181, 0.9669, 0.9149, 0.6564, 0.9149, 0.04746, 0.9181, 0.04746, 0.9181, 0.6564, 0.8287, 0.7746, 0.9577, 0.7746, 0.9545, 0.7791, 0.8271, 0.7791, 0.3906, 0.4217, 0.3906, 0.957, 0.3861, 0.957, 0.3861, 0.4249, 0.9411, 0.04746, 0.4251, 0.04746, 0.4251, 0.04423, 0.9443, 0.04423, 0.5541, 0.6596, 0.4251, 0.6596, 0.4251, 0.6564, 0.5541, 0.6564, 0.4251, 0.02877, 0.9411, 0.02877, 0.9411, 0.03201, 0.4251, 0.03201, 0.9545, 0.9702, 0.9411, 0.9702, 0.9411, 0.9669, 0.9545, 0.9669, 0.06779, 0.9607, 0.06779, 0.9469, 0.07222, 0.9469, 0.07222, 0.9607, 0.4283, 0.3308, 0.4417, 0.3308, 0.4417, 0.3353, 0.4283, 0.3353, 0.9443, 0.04423, 0.9443, 0.6596, 0.9411, 0.6564, 0.9411, 0.04746, 0.4559, 0.3817, 0.4559, 0.997, 0.4527, 0.9938, 0.4527, 0.3849, 0.9411, 0.9702, 0.8121, 0.9702, 0.8121, 0.9669, 0.9411, 0.9669, 0.8121, 0.9702, 0.6831, 0.9702, 0.6831, 0.9669, 0.8121, 0.9669, 0.6831, 0.9702, 0.5541, 0.9702, 0.5541, 0.9669, 0.6831, 0.9669, 0.06779, 0.9469, 0.06779, 0.8122, 0.07222, 0.8138, 0.07222, 0.9469, 0.06779, 0.8122, 0.06779, 0.6808, 0.07222, 0.6808, 0.07222, 0.8138, 0.06779, 0.6808, 0.06779, 0.5494, 0.07222, 0.5478, 0.07222, 0.6808, 0.4417, 0.7746, 0.5707, 0.7746, 0.5723, 0.7791, 0.4386, 0.7791, 0.5707, 0.7746, 0.6997, 0.7746, 0.6997, 0.7791, 0.5723, 0.7791, 0.6997, 0.7746, 0.8287, 0.7746, 0.8271, 0.7791, 0.6997, 0.7791, 0.9443, 0.6596, 0.8121, 0.6596, 0.8121, 0.6564, 0.9411, 0.6564, 0.8121, 0.6596, 0.6831, 0.6596, 0.6831, 0.6564, 0.8121, 0.6564, 0.6831, 0.6596, 0.5541, 0.6596, 0.5541, 0.6564, 0.6831, 0.6564, 0.4251, 0.03201, 0.9411, 0.03201, 0.9443, 0.04423, 0.4251, 0.04423, 0.7341, 0.3568, 0.4496, 0.3568, 0.4529, 0.3537, 0.7309, 0.3537, 0.01866, 0.005763, 0.01866, 0.1236, 0.01421, 0.1268, 0.01421, 0.002519, 0.454, 0.7854, 0.5745, 0.7854, 0.5714, 0.79, 0.4572, 0.79, 0.7309, 0.3733, 0.4529, 0.3733, 0.4496, 0.3702, 0.7341, 0.3702, 0.01866, 0.005758, 0.01866, 0.1235, 0.01421, 0.1268, 0.01421, 0.002513, 0.5776, 0.7854, 0.6981, 0.7854, 0.695, 0.79, 0.5808, 0.79, 0.7309, 0.3733, 0.4529, 0.3733, 0.4496, 0.3702, 0.7341, 0.3702, 0.7341, 0.3568, 0.4496, 0.3568, 0.4529, 0.3536, 0.7309, 0.3536, 0.01866, 0.005761, 0.01866, 0.1235, 0.01421, 0.1268, 0.01421, 0.002517, 0.7012, 0.7854, 0.8218, 0.7854, 0.8186, 0.79, 0.7044, 0.79, 0.7309, 0.3733, 0.4529, 0.3733, 0.4496, 0.3702, 0.7341, 0.3702, 0.4496, 0.3702, 0.7341, 0.3702, 0.7309, 0.3733, 0.4529, 0.3733, 0.01866, 0.005757, 0.01866, 0.1235, 0.01421, 0.1268, 0.01421, 0.002512, 0.4496, 0.3702, 0.7341, 0.3702, 0.7309, 0.3733, 0.4529, 0.3733, 0.8248, 0.7854, 0.9454, 0.7854, 0.9422, 0.79, 0.828, 0.79, 0.4496, 0.3702, 0.7341, 0.3702, 0.7309, 0.3733, 0.4529, 0.3733, 0.5714, 0.9866, 0.4572, 0.9866, 0.4572, 0.79, 0.5714, 0.79, 0.06017, 0.06084, 0.05816, 0.06084, 0.05916, 0.05946, 0.05916, 0.06683, 0.05816, 0.06545, 0.06017, 0.06545, 0.1392, 0.06683, 0.1382, 0.06545, 0.1402, 0.06545, 0.1392, 0.05946, 0.1402, 0.06084, 0.1382, 0.06084, 0.06017, 0.06084, 0.05816, 0.06084, 0.05917, 0.05946, 0.05917, 0.06683, 0.05816, 0.06545, 0.06017, 0.06545, 0.2568, 0.03799, 0.2582, 0.03699, 0.2582, 0.039, 0.2642, 0.03799, 0.2628, 0.039, 0.2628, 0.03699, 0.1838, 0.06545, 0.1858, 0.06545, 0.1848, 0.06683, 0.1848, 0.05946, 0.1858, 0.06084, 0.1838, 0.06084, 0.1392, 0.06683, 0.1382, 0.06545, 0.1402, 0.06545, 0.1392, 0.05946, 0.1402, 0.06084, 0.1382, 0.06084, 0.1838, 0.06545, 0.1858, 0.06545, 0.1848, 0.06683, 0.1848, 0.05946, 0.1858, 0.06084, 0.1838, 0.06084, 0.1392, 0.06683, 0.1382, 0.06545, 0.1402, 0.06545, 0.1392, 0.05946, 0.1402, 0.06084, 0.1382, 0.06084, 0.2515, 0.04981, 0.2515, 0.04381, 0.253, 0.04381, 0.253, 0.04981, 0.0251, 0.04381, 0.0251, 0.0498, 0.02368, 0.0498, 0.02368, 0.04381, 0.1402, 0.06084, 0.1402, 0.06545, 0.1382, 0.06545, 0.1382, 0.06084, 0.2468, 0.04981, 0.2515, 0.04981, 0.2515, 0.05118, 0.2468, 0.05118, 0.2468, 0.0498, 0.2515, 0.0498, 0.2515, 0.05118, 0.2468, 0.05118, 0.05816, 0.06545, 0.05816, 0.06084, 0.06017, 0.06084, 0.06017, 0.06545, 0.0251, 0.04381, 0.0251, 0.04981, 0.02368, 0.04981, 0.02368, 0.04381, 0.2515, 0.0498, 0.2515, 0.04381, 0.253, 0.04381, 0.253, 0.0498, 0.02841, 0.02386, 0.2482, 0.02386, 0.2468, 0.02523, 0.02983, 0.02523, 0.2482, 0.04519, 0.0284, 0.04519, 0.02982, 0.04381, 0.2468, 0.04381, 0.0251, 0.04981, 0.02982, 0.04981, 0.02982, 0.05118, 0.0251, 0.05118, 0.02982, 0.04981, 0.2468, 0.04981, 0.2468, 0.05118, 0.02982, 0.05118, 0.0251, 0.0498, 0.02982, 0.0498, 0.02982, 0.05118, 0.0251, 0.05118, 0.02982, 0.0498, 0.2468, 0.0498, 0.2468, 0.05118, 0.02982, 0.05118, 0.02368, 0.04381, 0.02368, 0.002515, 0.0251, 0.002515, 0.0251, 0.04381, 0.02982, 0.002515, 0.02982, 0.04381, 0.0284, 0.04519, 0.0284, 0.002515, 0.02368, 0.04381, 0.02368, 0.002521, 0.0251, 0.002521, 0.0251, 0.04381, 0.02982, 0.002521, 0.02982, 0.04381, 0.0284, 0.04519, 0.0284, 0.002521, 0.2482, 0.00252, 0.2482, 0.04519, 0.2468, 0.04381, 0.2468, 0.00252, 0.2468, 0.04381, 0.2468, 0.002514, 0.2482, 0.002514, 0.2482, 0.04519, 0.253, 0.002514, 0.253, 0.04381, 0.2515, 0.04381, 0.2515, 0.002514, 0.2515, 0.04381, 0.2515, 0.00252, 0.253, 0.00252, 0.253, 0.04381, 0.02511, 0.003895, 0.02511, 0.009886, 0.02369, 0.009886, 0.02369, 0.003895, 0.02511, 0.04381, 0.02511, 0.0498, 0.02368, 0.0498, 0.02368, 0.04381, 0.2628, 0.039, 0.2582, 0.039, 0.2582, 0.03699, 0.2628, 0.03699, 0.02983, 0.003895, 0.02511, 0.003895, 0.02511, 0.002516, 0.02983, 0.002516, 0.2468, 0.0498, 0.2515, 0.0498, 0.2515, 0.05118, 0.2468, 0.05118, 0.05816, 0.06545, 0.05816, 0.06084, 0.06017, 0.06084, 0.06017, 0.06545, 0.2515, 0.009886, 0.2515, 0.003895, 0.253, 0.003895, 0.253, 0.009886, 0.2515, 0.0498, 0.2515, 0.04381, 0.253, 0.04381, 0.253, 0.0498, 0.2482, 0.02985, 0.0284, 0.02985, 0.02982, 0.02847, 0.2468, 0.02847, 0.2482, 0.04519, 0.0284, 0.04519, 0.02983, 0.04381, 0.2468, 0.04381, 0.2515, 0.003895, 0.2468, 0.003895, 0.2468, 0.002516, 0.2515, 0.002516, 0.2468, 0.003895, 0.02983, 0.003895, 0.02983, 0.002516, 0.2468, 0.002516, 0.02511, 0.0498, 0.02983, 0.0498, 0.02983, 0.05118, 0.02511, 0.05118, 0.02983, 0.0498, 0.2468, 0.0498, 0.2468, 0.05118, 0.02983, 0.05118, 0.02368, 0.04381, 0.02368, 0.002514, 0.02511, 0.002514, 0.02511, 0.04381, 0.02983, 0.002514, 0.02983, 0.04381, 0.0284, 0.04519, 0.0284, 0.002514, 0.253, 0.009886, 0.253, 0.05118, 0.2515, 0.05118, 0.2515, 0.009886, 0.2468, 0.05118, 0.2468, 0.009886, 0.2483, 0.008507, 0.2483, 0.05118, 0.02841, 0.05118, 0.02841, 0.008507, 0.02983, 0.009886, 0.02983, 0.05118, 0.2468, 0.04381, 0.2468, 0.002514, 0.2482, 0.002514, 0.2482, 0.04519, 0.253, 0.002514, 0.253, 0.04381, 0.2515, 0.04381, 0.2515, 0.002514, 0.02511, 0.009886, 0.02511, 0.05118, 0.02369, 0.05118, 0.02369, 0.009886, 0.0251, 0.003898, 0.0251, 0.009889, 0.02368, 0.009889, 0.02368, 0.003898, 0.0251, 0.04381, 0.0251, 0.0498, 0.02368, 0.0498, 0.02368, 0.04381, 0.1402, 0.06084, 0.1402, 0.06545, 0.1382, 0.06545, 0.1382, 0.06084, 0.02982, 0.003898, 0.0251, 0.003898, 0.0251, 0.00252, 0.02982, 0.00252, 0.2468, 0.0498, 0.2515, 0.0498, 0.2515, 0.05118, 0.2468, 0.05118, 0.1858, 0.06084, 0.1858, 0.06545, 0.1838, 0.06545, 0.1838, 0.06084, 0.2515, 0.009889, 0.2515, 0.003898, 0.253, 0.003898, 0.253, 0.009889, 0.2515, 0.0498, 0.2515, 0.04381, 0.253, 0.04381, 0.253, 0.0498, 0.0284, 0.00851, 0.2482, 0.00851, 0.2468, 0.009889, 0.02982, 0.009889, 0.2482, 0.04519, 0.0284, 0.04519, 0.02982, 0.04381, 0.2468, 0.04381, 0.2515, 0.003898, 0.2468, 0.003898, 0.2468, 0.002519, 0.2515, 0.002519, 0.2468, 0.003898, 0.02982, 0.003898, 0.02982, 0.00252, 0.2468, 0.002519, 0.0251, 0.0498, 0.02982, 0.0498, 0.02982, 0.05118, 0.0251, 0.05118, 0.02982, 0.0498, 0.2468, 0.0498, 0.2468, 0.05118, 0.02982, 0.05118, 0.02368, 0.04381, 0.02368, 0.002518, 0.0251, 0.002518, 0.0251, 0.04381, 0.02982, 0.002518, 0.02982, 0.04381, 0.0284, 0.04519, 0.0284, 0.002518, 0.253, 0.009889, 0.253, 0.05118, 0.2515, 0.05118, 0.2515, 0.009889, 0.2468, 0.05118, 0.2468, 0.009889, 0.2482, 0.00851, 0.2482, 0.05118, 0.0284, 0.05118, 0.0284, 0.00851, 0.02982, 0.009889, 0.02982, 0.05118, 0.2468, 0.04381, 0.2468, 0.002517, 0.2482, 0.002517, 0.2482, 0.04519, 0.253, 0.002517, 0.253, 0.04381, 0.2515, 0.04381, 0.2515, 0.002517, 0.0251, 0.009889, 0.0251, 0.05118, 0.02368, 0.05118, 0.02368, 0.009889, 0.02511, 0.003899, 0.02511, 0.009889, 0.02368, 0.009889, 0.02368, 0.003899, 0.0251, 0.04381, 0.0251, 0.0498, 0.02368, 0.0498, 0.02368, 0.04381, 0.1402, 0.06084, 0.1402, 0.06545, 0.1382, 0.06545, 0.1382, 0.06084, 0.02982, 0.003899, 0.02511, 0.003899, 0.02511, 0.00252, 0.02982, 0.00252, 0.2468, 0.0498, 0.2515, 0.0498, 0.2515, 0.05118, 0.2468, 0.05118, 0.1858, 0.06084, 0.1858, 0.06545, 0.1838, 0.06545, 0.1838, 0.06084, 0.2515, 0.009889, 0.2515, 0.003898, 0.253, 0.003898, 0.253, 0.009889, 0.2515, 0.0498, 0.2515, 0.04381, 0.253, 0.04381, 0.253, 0.0498, 0.0284, 0.00851, 0.2482, 0.00851, 0.2468, 0.009889, 0.02982, 0.009889, 0.2482, 0.02984, 0.0284, 0.02984, 0.02982, 0.02846, 0.2468, 0.02846, 0.2515, 0.003898, 0.2468, 0.003898, 0.2468, 0.002519, 0.2515, 0.002519, 0.2468, 0.003898, 0.02982, 0.003899, 0.02982, 0.00252, 0.2468, 0.002519, 0.0251, 0.0498, 0.02982, 0.0498, 0.02982, 0.05118, 0.0251, 0.05118, 0.02982, 0.0498, 0.2468, 0.0498, 0.2468, 0.05118, 0.02982, 0.05118, 0.02368, 0.04381, 0.02368, 0.002513, 0.0251, 0.002513, 0.0251, 0.04381, 0.02982, 0.002513, 0.02982, 0.04381, 0.0284, 0.04519, 0.0284, 0.002513, 0.253, 0.009889, 0.253, 0.05118, 0.2515, 0.05118, 0.2515, 0.009889, 0.2468, 0.05118, 0.2468, 0.009889, 0.2482, 0.00851, 0.2482, 0.05118, 0.0284, 0.05118, 0.0284, 0.00851, 0.02982, 0.009889, 0.02982, 0.05118, 0.2468, 0.04381, 0.2468, 0.002513, 0.2482, 0.002513, 0.2482, 0.04519, 0.253, 0.002513, 0.253, 0.04381, 0.2515, 0.04381, 0.2515, 0.002513, 0.02511, 0.009889, 0.02511, 0.05118, 0.02368, 0.05118, 0.02368, 0.009889, 0.0284, 0.04519, 0.02982, 0.04981, 0.0251, 0.04981, 0.0251, 0.04381])
me_cube.materials.append(mat_material_001)
me_cube.use_remesh_preserve_volume = False
me_cube.use_remesh_preserve_attributes = False
me_cube.use_mirror_vertex_groups = False
me_cube.update()

# ---- objects
ob_cube = bpy.data.objects.new('Cube', me_cube)

# ---- transforms, parenting, visibility, modifiers, constraints
ob_cube.location = (0.0, 0.0, 0.0)
ob_cube.lineart.crease_threshold = 0.0

# ---- collection membership
col_collection.objects.link(ob_cube)

# ---- scene / render settings (as saved in the file)
scene.frame_start = 1; scene.frame_end = 250; scene.frame_set(184)
scene.render.engine = 'BLENDER_EEVEE_NEXT'
scene.cycles.use_denoising = False
scene.cycles.samples = 128
scene.cycles.sampling_pattern = 'TABULATED_SOBOL'
scene.cycles.use_adaptive_sampling = False
scene.cycles.use_light_tree = False
scene.view_settings.view_transform = 'Filmic'
scene.unit_settings.scale_length = 0.01
bpy.context.view_layer.update()

# ---- added for rendering (the .blend has no active camera and no usable light): camera, sun
cam_auto = bpy.data.cameras.new('AutoCamera')
cam_auto.lens = 50.0
cam_auto.sensor_width = 36.0
cam_auto.clip_end = 2470.1
ob_auto_camera = bpy.data.objects.new('AutoCamera', cam_auto)
scene.collection.objects.link(ob_auto_camera)
ob_auto_camera.location = (141.735, -168.896, 147.597)
ob_auto_camera.rotation_euler = (1.09748, -7.21219e-08, 0.694738)
scene.camera = ob_auto_camera
light_auto_sun = bpy.data.lights.new('AutoSun', 'SUN')
light_auto_sun.energy = 3.0
light_auto_sun.angle = 0.0523599
ob_auto_sun = bpy.data.objects.new('AutoSun', light_auto_sun)
scene.collection.objects.link(ob_auto_sun)
ob_auto_sun.rotation_euler = (0.872665, 0.174533, 0.523599)
bpy.context.view_layer.update()
